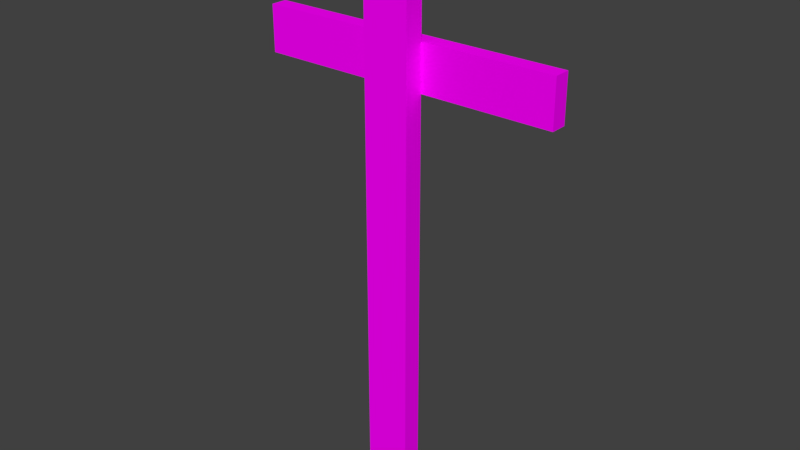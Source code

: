 # Source: Cruz_de_madeira.blend  (saved by Blender 2.79.0; exported with 4.5.12 LTS)
import bpy
from mathutils import Matrix  # noqa: F401  (used for matrix-valued properties, if any)

bpy.ops.wm.read_factory_settings(use_empty=True)
scene = bpy.context.scene
scene.name = 'Scene'

# ---- collections
col_collection_1 = bpy.data.collections.new('Collection 1'); scene.collection.children.link(col_collection_1)

# ---- images (referenced by path relative to the original .blend; pixels are not part of the script)
import os
ASSET_DIR = os.environ.get("B2B_ASSET_DIR", "")  # directory of the original .blend (textures are referenced by path, not embedded)
HERE = os.path.dirname(os.path.abspath(__file__))  # packed textures are extracted next to this script under _unpacked/

def load_image(name, relpath, width, height, colorspace="sRGB"):
    """Load a texture the original file referenced (path relative to the .blend, or extracted next to this script)."""
    p = next((c for c in (os.path.join(HERE, relpath), os.path.join(ASSET_DIR, relpath)) if relpath and os.path.exists(c)), "")
    if p:
        img = bpy.data.images.load(p, check_existing=True)
        img.name = name
    else:  # same state as the original file: an image datablock whose file is absent (Cycles renders it pink)
        img = bpy.data.images.new(name, width, height)
        img.source = "FILE"
        img.filepath = "//" + (relpath or name)
    img.colorspace_settings.name = colorspace
    return img
img_cruzmadeira_material_albedotransparency_png = load_image('cruzmadeira_Material_AlbedoTransparency.png', 'cruzmadeira_Material_AlbedoTransparency.png', 1024, 1024, 'sRGB')
img_cruzmadeira_material_normal_png = load_image('cruzmadeira_Material_Normal.png', 'cruzmadeira_Material_Normal.png', 1024, 1024, 'Non-Color')
img_cruz = load_image('Cruz', 'cruzmadeira.png', 1024, 1024, 'sRGB')

# ---- materials (node trees are filled in below, after node groups)
mat_material = bpy.data.materials.new('Material')
mat_material.alpha_threshold = 0.0
mat_material.roughness = 0.5
mat_material.line_color = (0.0, 0.0, 0.0, 1.0)

# ---- material node trees
mat_material.use_nodes = True; mat_material.node_tree.nodes.clear()
_N = mat_material.node_tree.nodes; _L = mat_material.node_tree.links
n0 = _N.new('ShaderNodeOutputMaterial'); n0.name = 'Material Output'; n0.location = (503, 300)
n1 = _N.new('ShaderNodeTexImage'); n1.name = 'Image Texture'; n1.location = (-358, 461)
n1.width = 140
n1.image = img_cruzmadeira_material_albedotransparency_png
n2 = _N.new('ShaderNodeNormalMap'); n2.name = 'Normal Map'; n2.location = (-149, 148)
n3 = _N.new('ShaderNodeTexImage'); n3.name = 'Image Texture.001'; n3.location = (-381, 112)
n3.width = 140
n3.image = img_cruzmadeira_material_normal_png
n4 = _N.new('ShaderNodeTexImage'); n4.name = 'Image Texture.002'; n4.location = (-353, -239)
n4.width = 140
n4.image = img_cruz
n5 = _N.new('ShaderNodeBsdfDiffuse'); n5.name = 'Diffuse BSDF'; n5.location = (213, 300)
_L.new(n5.outputs[0], n0.inputs[0])
_L.new(n3.outputs[0], n2.inputs[1])
_L.new(n4.outputs[0], n5.inputs[0])
n0.is_active_output = True

# ---- world
world_world = bpy.data.worlds.new('World'); scene.world = world_world
world_world.color = (0.05088, 0.05088, 0.05088)
world_world.use_sun_shadow = False
world_world.sun_shadow_jitter_overblur = 0.0
world_world.cycles.sampling_method = 'MANUAL'

# ---- meshes
me_cube_001 = bpy.data.meshes.new('Cube.001')
me_cube_001.from_pydata([(-0.02587, -0.005205, -0.2498), (-0.02587, -0.005205, 0.3566), (-0.02587, 0.01695, -0.2498), (-0.02587, 0.01695, 0.3566), (0.02587, -0.005205, -0.2498), (0.02587, -0.005205, 0.3566), (0.02587, 0.01695, -0.2498), (0.02587, 0.01695, 0.3566), (0.1739, 0.01695, 0.2003), (-0.1709, 0.01695, 0.2003), (0.1739, 0.0354, 0.2003), (-0.1709, 0.0354, 0.2003), (0.1739, 0.01695, 0.252), (-0.1709, 0.01695, 0.252), (0.1739, 0.0354, 0.252), (-0.1709, 0.0354, 0.252)], [], [(0, 1, 3, 2), (2, 3, 7, 6), (6, 7, 5, 4), (4, 5, 1, 0), (7, 3, 1, 5), (8, 9, 11, 10), (10, 11, 15, 14), (14, 15, 13, 12), (12, 13, 9, 8), (10, 14, 12, 8), (15, 11, 9, 13)])
_uv = me_cube_001.uv_layers.new(name='UVMap')
_uv.uv.foreach_set('vector', [0.2304, 8.559e-05, 0.2304, 0.9647, 0.1951, 0.9647, 0.1951, 8.544e-05, 0.1951, 8.544e-05, 0.1951, 0.9647, 0.1128, 0.9647, 0.1128, 8.54e-05, 0.1128, 8.54e-05, 0.1128, 0.9647, 0.0776, 0.9647, 0.0776, 8.53e-05, 0.3127, 8.578e-05, 0.3127, 0.9647, 0.2304, 0.9647, 0.2304, 8.559e-05, 0.1128, 0.9647, 0.1951, 0.9647, 0.1951, 0.9999, 0.1128, 0.9999, 0.6198, 0.08386, 0.6198, 0.8954, 0.5764, 0.8954, 0.5764, 0.08386, 0.5764, 0.08386, 0.5764, 0.8954, 0.4546, 0.8954, 0.4546, 0.08386, 0.4546, 0.08386, 0.4546, 0.8954, 0.4112, 0.8954, 0.4112, 0.08386, 0.7416, 0.08386, 0.7416, 0.8954, 0.6198, 0.8954, 0.6198, 0.08386, 0.5764, 0.08386, 0.4546, 0.08386, 0.4546, 0.04043, 0.5764, 0.04044, 0.4546, 0.8954, 0.5764, 0.8954, 0.5764, 0.9389, 0.4546, 0.9389])
_uv.active_render = True
_uv = me_cube_001.uv_layers.new(name='UVMap.001')
_uv.uv.foreach_set('vector', [0.7803, 0.004898, 0.7803, 0.9951, 0.7195, 0.9951, 0.7195, 0.004898, 0.1667, 0.9951, 0.1667, 0.004898, 0.3088, 0.004898, 0.3088, 0.9951, 0.703, 0.004898, 0.703, 0.9951, 0.6422, 0.9951, 0.6422, 0.004898, 0.008234, 0.9951, 0.008234, 0.004898, 0.1503, 0.004898, 0.1503, 0.9951, 0.9918, 0.004898, 0.9918, 0.08939, 0.931, 0.08939, 0.931, 0.004898, 0.8474, 0.004898, 0.8474, 0.5678, 0.7968, 0.5678, 0.7968, 0.004898, 0.3252, 0.5678, 0.3252, 0.004898, 0.4672, 0.004898, 0.4672, 0.5678, 0.8639, 0.5678, 0.8639, 0.004898, 0.9145, 0.004898, 0.9145, 0.5678, 0.6257, 0.004898, 0.6257, 0.5678, 0.4837, 0.5678, 0.4837, 0.004898, 0.931, 0.1837, 0.931, 0.09918, 0.9816, 0.09918, 0.9816, 0.1837, 0.9816, 0.1935, 0.9816, 0.278, 0.931, 0.278, 0.931, 0.1935])
me_cube_001.materials.append(mat_material)
me_cube_001.use_remesh_preserve_volume = False
me_cube_001.use_remesh_preserve_attributes = False
me_cube_001.use_mirror_vertex_groups = False
me_cube_001.update()
me_cube_001.normals_split_custom_set([tuple(v) for v in zip(*[iter([-1.0, 0.0, 0.0, -1.0, 0.0, 0.0, -1.0, 0.0, 0.0, -1.0, 0.0, 0.0, 0.0, 1.0, -1.632e-07, 0.0, 1.0, -1.632e-07, 0.0, 1.0, -1.632e-07, 0.0, 1.0, -1.632e-07, 1.0, 0.0, 0.0, 1.0, 0.0, 0.0, 1.0, 0.0, 0.0, 1.0, 0.0, 0.0, 0.0, -1.0, 1.623e-07, 0.0, -1.0, 1.623e-07, 0.0, -1.0, 1.623e-07, 0.0, -1.0, 1.623e-07, 0.0, 0.0, 1.0, 0.0, 0.0, 1.0, 0.0, 0.0, 1.0, 0.0, 0.0, 1.0, 9.91e-08, 0.0, -1.0, 9.91e-08, 0.0, -1.0, 9.91e-08, 0.0, -1.0, 9.91e-08, 0.0, -1.0, 2.377e-07, 1.0, -1.566e-07, 2.377e-07, 1.0, -1.566e-07, 2.377e-07, 1.0, -1.566e-07, 2.377e-07, 1.0, -1.566e-07, -1.94e-07, 0.0, 1.0, -1.94e-07, 0.0, 1.0, -1.94e-07, 0.0, 1.0, -1.94e-07, 0.0, 1.0, -2.323e-07, -1.0, 0.0, -2.323e-07, -1.0, 0.0, -2.323e-07, -1.0, 0.0, -2.323e-07, -1.0, 0.0, 1.0, 0.0, 0.0, 1.0, 0.0, 0.0, 1.0, 0.0, 0.0, 1.0, 0.0, 0.0, -1.0, 0.0, 0.0, -1.0, 0.0, 0.0, -1.0, 0.0, 0.0, -1.0, 0.0, 0.0])] * 3)])

# ---- objects
ob_cube = bpy.data.objects.new('Cube', me_cube_001)

# ---- transforms, parenting, visibility, modifiers, constraints
ob_cube.location = (0.4051, 0.5623, 1.0)
ob_cube.color = (0.8, 0.8, 0.8, 1.0)
ob_cube.lineart.crease_threshold = 0.0

# ---- collection membership
col_collection_1.objects.link(ob_cube)

# ---- scene / render settings (as saved in the file)
scene.frame_start = 1; scene.frame_end = 250; scene.frame_set(1)
scene.render.engine = 'CYCLES'
scene.render.resolution_percentage = 50
scene.render.dither_intensity = 0.0
scene.cycles.use_denoising = False
scene.cycles.samples = 128
scene.cycles.sampling_pattern = 'TABULATED_SOBOL'
scene.cycles.use_adaptive_sampling = False
scene.cycles.use_light_tree = False
scene.cycles.blur_glossy = 0.0
scene.cycles.sample_clamp_indirect = 0.0
scene.cycles.bake_type = 'ENVIRONMENT'
scene.view_settings.view_transform = 'Standard'
bpy.context.view_layer.update()

# ---- added for rendering (the .blend has no active camera and no usable light): camera, sun
cam_auto = bpy.data.cameras.new('AutoCamera')
cam_auto.lens = 50.0
cam_auto.sensor_width = 36.0
cam_auto.clip_end = 1000.0
ob_auto_camera = bpy.data.objects.new('AutoCamera', cam_auto)
scene.collection.objects.link(ob_auto_camera)
ob_auto_camera.location = (1.05312, -0.19847, 1.57063)
ob_auto_camera.rotation_euler = (1.09748, -7.21219e-08, 0.694738)
scene.camera = ob_auto_camera
light_auto_sun = bpy.data.lights.new('AutoSun', 'SUN')
light_auto_sun.energy = 3.0
light_auto_sun.angle = 0.0523599
ob_auto_sun = bpy.data.objects.new('AutoSun', light_auto_sun)
scene.collection.objects.link(ob_auto_sun)
ob_auto_sun.rotation_euler = (0.872665, 0.174533, 0.523599)
bpy.context.view_layer.update()
